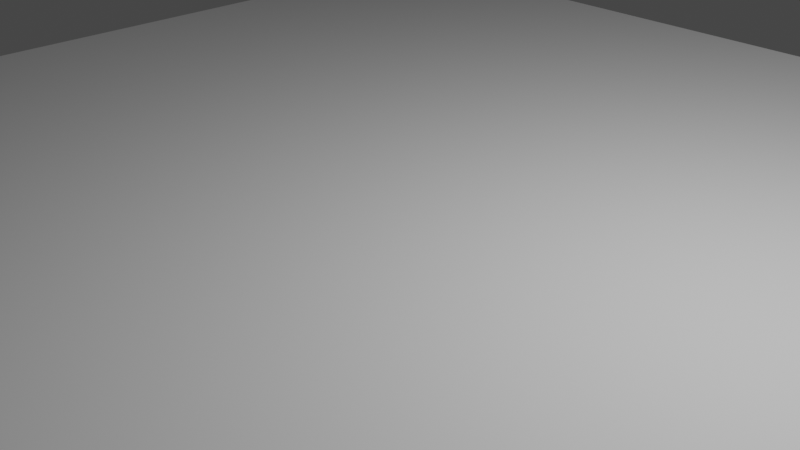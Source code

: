 # Source: plane.blend  (saved by Blender 2.81.16; exported with 4.5.12 LTS)
import bpy
from mathutils import Matrix  # noqa: F401  (used for matrix-valued properties, if any)

bpy.ops.wm.read_factory_settings(use_empty=True)
scene = bpy.context.scene
scene.name = 'Scene'

# ---- collections
col_collection = bpy.data.collections.new('Collection'); scene.collection.children.link(col_collection)

# ---- world
world_world = bpy.data.worlds.new('World'); scene.world = world_world
world_world.use_nodes = True; world_world.node_tree.nodes.clear()
_N = world_world.node_tree.nodes; _L = world_world.node_tree.links
n0 = _N.new('ShaderNodeOutputWorld'); n0.name = 'World Output'; n0.location = (300, 300)
n1 = _N.new('ShaderNodeBackground'); n1.name = 'Background'; n1.location = (10, 300)
n1.inputs[0].default_value = (0.05088, 0.05088, 0.05088, 1.0)
_L.new(n1.outputs[0], n0.inputs[0])
n0.is_active_output = True
world_world.color = (0.05088, 0.05088, 0.05088)
world_world.use_sun_shadow = False
world_world.sun_shadow_jitter_overblur = 0.0

# ---- cameras
cam_camera = bpy.data.cameras.new('Camera')
cam_camera.clip_end = 100.0
cam_camera.ortho_scale = 7.314

# ---- lights
light_light = bpy.data.lights.new('Light', 'POINT')
light_light.transmission_factor = 0.0
light_light.energy = 1000.0
light_light.shadow_soft_size = 0.1
light_light.shadow_maximum_resolution = 0.006
light_light.use_absolute_resolution = True

# ---- meshes
me_plane = bpy.data.meshes.new('Plane')
me_plane.from_pydata([(-1.0, -1.0, 0.0), (1.0, -1.0, 0.0), (-1.0, 1.0, 0.0), (1.0, 1.0, 0.0), (-1.0, 0.0, 0.0), (0.0, -1.0, 0.0), (1.0, 0.0, 0.0), (0.0, 1.0, 0.0), (0.0, 0.0, 0.0), (1.0, 0.5, 0.0), (-1.0, 0.5, 0.0), (0.0, 0.5, 0.0), (-1.0, 0.25, 0.0), (1.0, 0.25, 0.0), (0.0, 0.25, 0.0), (1.0, 0.75, 0.0), (0.0, 0.75, 0.0), (-1.0, 0.75, 0.0), (-1.0, -0.5, 0.0), (1.0, -0.5, 0.0), (0.0, -0.5, 0.0), (1.0, -0.25, 0.0), (0.0, -0.25, 0.0), (-1.0, -0.25, 0.0), (-1.0, -0.75, 0.0), (1.0, -0.75, 0.0), (0.0, -0.75, 0.0), (-0.5, 1.0, 0.0), (-0.5, -1.0, 0.0), (-0.5, 0.0, 0.0), (-0.5, 0.5, 0.0), (-0.5, 0.25, 0.0), (-0.5, 0.75, 0.0), (-0.5, -0.5, 0.0), (-0.5, -0.25, 0.0), (-0.5, -0.75, 0.0), (-0.25, -1.0, 0.0), (-0.25, 1.0, 0.0), (-0.25, 0.0, 0.0), (-0.25, 0.5, 0.0), (-0.25, 0.25, 0.0), (-0.25, 0.75, 0.0), (-0.25, -0.5, 0.0), (-0.25, -0.25, 0.0), (-0.25, -0.75, 0.0), (-0.75, 1.0, 0.0), (-0.75, 0.0, 0.0), (-0.75, 0.5, 0.0), (-0.75, 0.25, 0.0), (-0.75, 0.75, 0.0), (-0.75, -0.5, 0.0), (-0.75, -0.25, 0.0), (-0.75, -0.75, 0.0), (-0.75, -1.0, 0.0), (0.5, -1.0, 0.0), (0.5, 1.0, 0.0), (0.5, 0.0, 0.0), (0.5, 0.5, 0.0), (0.5, 0.25, 0.0), (0.5, 0.75, 0.0), (0.5, -0.5, 0.0), (0.5, -0.25, 0.0), (0.5, -0.75, 0.0), (0.25, 1.0, 0.0), (0.25, 0.0, 0.0), (0.25, 0.5, 0.0), (0.25, 0.25, 0.0), (0.25, 0.75, 0.0), (0.25, -0.5, 0.0), (0.25, -0.25, 0.0), (0.25, -0.75, 0.0), (0.25, -1.0, 0.0), (0.75, -1.0, 0.0), (0.75, 1.0, 0.0), (0.75, 0.0, 0.0), (0.75, 0.5, 0.0), (0.75, 0.25, 0.0), (0.75, 0.75, 0.0), (0.75, -0.5, 0.0), (0.75, -0.25, 0.0), (0.75, -0.75, 0.0)], [], [(77, 15, 3, 73), (41, 16, 7, 37), (43, 22, 8, 38), (79, 21, 6, 74), (40, 14, 11, 39), (76, 13, 9, 75), (74, 6, 13, 76), (38, 8, 14, 40), (39, 11, 16, 41), (75, 9, 15, 77), (80, 25, 19, 78), (44, 26, 20, 42), (78, 19, 21, 79), (42, 20, 22, 43), (36, 5, 26, 44), (72, 1, 25, 80), (53, 28, 35, 52), (50, 33, 34, 51), (52, 35, 33, 50), (47, 30, 32, 49), (46, 29, 31, 48), (48, 31, 30, 47), (51, 34, 29, 46), (49, 32, 27, 45), (28, 36, 44, 35), (33, 42, 43, 34), (35, 44, 42, 33), (30, 39, 41, 32), (29, 38, 40, 31), (31, 40, 39, 30), (34, 43, 38, 29), (32, 41, 37, 27), (17, 49, 45, 2), (23, 51, 46, 4), (12, 48, 47, 10), (4, 46, 48, 12), (10, 47, 49, 17), (24, 52, 50, 18), (18, 50, 51, 23), (0, 53, 52, 24), (71, 54, 62, 70), (68, 60, 61, 69), (70, 62, 60, 68), (65, 57, 59, 67), (64, 56, 58, 66), (66, 58, 57, 65), (69, 61, 56, 64), (67, 59, 55, 63), (16, 67, 63, 7), (22, 69, 64, 8), (14, 66, 65, 11), (8, 64, 66, 14), (11, 65, 67, 16), (26, 70, 68, 20), (20, 68, 69, 22), (5, 71, 70, 26), (54, 72, 80, 62), (60, 78, 79, 61), (62, 80, 78, 60), (57, 75, 77, 59), (56, 74, 76, 58), (58, 76, 75, 57), (61, 79, 74, 56), (59, 77, 73, 55)])
_uv = me_plane.uv_layers.new(name='UVMap')
_uv.uv.foreach_set('vector', [0.875, 0.875, 1.0, 0.875, 1.0, 1.0, 0.875, 1.0, 0.375, 0.875, 0.5, 0.875, 0.5, 1.0, 0.375, 1.0, 0.375, 0.375, 0.5, 0.375, 0.5, 0.5, 0.375, 0.5, 0.875, 0.375, 1.0, 0.375, 1.0, 0.5, 0.875, 0.5, 0.375, 0.625, 0.5, 0.625, 0.5, 0.75, 0.375, 0.75, 0.875, 0.625, 1.0, 0.625, 1.0, 0.75, 0.875, 0.75, 0.875, 0.5, 1.0, 0.5, 1.0, 0.625, 0.875, 0.625, 0.375, 0.5, 0.5, 0.5, 0.5, 0.625, 0.375, 0.625, 0.375, 0.75, 0.5, 0.75, 0.5, 0.875, 0.375, 0.875, 0.875, 0.75, 1.0, 0.75, 1.0, 0.875, 0.875, 0.875, 0.875, 0.125, 1.0, 0.125, 1.0, 0.25, 0.875, 0.25, 0.375, 0.125, 0.5, 0.125, 0.5, 0.25, 0.375, 0.25, 0.875, 0.25, 1.0, 0.25, 1.0, 0.375, 0.875, 0.375, 0.375, 0.25, 0.5, 0.25, 0.5, 0.375, 0.375, 0.375, 0.375, 0.0, 0.5, 0.0, 0.5, 0.125, 0.375, 0.125, 0.875, 0.0, 1.0, 0.0, 1.0, 0.125, 0.875, 0.125, 0.125, 0.0, 0.25, 0.0, 0.25, 0.125, 0.125, 0.125, 0.125, 0.25, 0.25, 0.25, 0.25, 0.375, 0.125, 0.375, 0.125, 0.125, 0.25, 0.125, 0.25, 0.25, 0.125, 0.25, 0.125, 0.75, 0.25, 0.75, 0.25, 0.875, 0.125, 0.875, 0.125, 0.5, 0.25, 0.5, 0.25, 0.625, 0.125, 0.625, 0.125, 0.625, 0.25, 0.625, 0.25, 0.75, 0.125, 0.75, 0.125, 0.375, 0.25, 0.375, 0.25, 0.5, 0.125, 0.5, 0.125, 0.875, 0.25, 0.875, 0.25, 1.0, 0.125, 1.0, 0.25, 0.0, 0.375, 0.0, 0.375, 0.125, 0.25, 0.125, 0.25, 0.25, 0.375, 0.25, 0.375, 0.375, 0.25, 0.375, 0.25, 0.125, 0.375, 0.125, 0.375, 0.25, 0.25, 0.25, 0.25, 0.75, 0.375, 0.75, 0.375, 0.875, 0.25, 0.875, 0.25, 0.5, 0.375, 0.5, 0.375, 0.625, 0.25, 0.625, 0.25, 0.625, 0.375, 0.625, 0.375, 0.75, 0.25, 0.75, 0.25, 0.375, 0.375, 0.375, 0.375, 0.5, 0.25, 0.5, 0.25, 0.875, 0.375, 0.875, 0.375, 1.0, 0.25, 1.0, 0.0, 0.875, 0.125, 0.875, 0.125, 1.0, 0.0, 1.0, 0.0, 0.375, 0.125, 0.375, 0.125, 0.5, 0.0, 0.5, 0.0, 0.625, 0.125, 0.625, 0.125, 0.75, 0.0, 0.75, 0.0, 0.5, 0.125, 0.5, 0.125, 0.625, 0.0, 0.625, 0.0, 0.75, 0.125, 0.75, 0.125, 0.875, 0.0, 0.875, 0.0, 0.125, 0.125, 0.125, 0.125, 0.25, 0.0, 0.25, 0.0, 0.25, 0.125, 0.25, 0.125, 0.375, 0.0, 0.375, 0.0, 0.0, 0.125, 0.0, 0.125, 0.125, 0.0, 0.125, 0.625, 0.0, 0.75, 0.0, 0.75, 0.125, 0.625, 0.125, 0.625, 0.25, 0.75, 0.25, 0.75, 0.375, 0.625, 0.375, 0.625, 0.125, 0.75, 0.125, 0.75, 0.25, 0.625, 0.25, 0.625, 0.75, 0.75, 0.75, 0.75, 0.875, 0.625, 0.875, 0.625, 0.5, 0.75, 0.5, 0.75, 0.625, 0.625, 0.625, 0.625, 0.625, 0.75, 0.625, 0.75, 0.75, 0.625, 0.75, 0.625, 0.375, 0.75, 0.375, 0.75, 0.5, 0.625, 0.5, 0.625, 0.875, 0.75, 0.875, 0.75, 1.0, 0.625, 1.0, 0.5, 0.875, 0.625, 0.875, 0.625, 1.0, 0.5, 1.0, 0.5, 0.375, 0.625, 0.375, 0.625, 0.5, 0.5, 0.5, 0.5, 0.625, 0.625, 0.625, 0.625, 0.75, 0.5, 0.75, 0.5, 0.5, 0.625, 0.5, 0.625, 0.625, 0.5, 0.625, 0.5, 0.75, 0.625, 0.75, 0.625, 0.875, 0.5, 0.875, 0.5, 0.125, 0.625, 0.125, 0.625, 0.25, 0.5, 0.25, 0.5, 0.25, 0.625, 0.25, 0.625, 0.375, 0.5, 0.375, 0.5, 0.0, 0.625, 0.0, 0.625, 0.125, 0.5, 0.125, 0.75, 0.0, 0.875, 0.0, 0.875, 0.125, 0.75, 0.125, 0.75, 0.25, 0.875, 0.25, 0.875, 0.375, 0.75, 0.375, 0.75, 0.125, 0.875, 0.125, 0.875, 0.25, 0.75, 0.25, 0.75, 0.75, 0.875, 0.75, 0.875, 0.875, 0.75, 0.875, 0.75, 0.5, 0.875, 0.5, 0.875, 0.625, 0.75, 0.625, 0.75, 0.625, 0.875, 0.625, 0.875, 0.75, 0.75, 0.75, 0.75, 0.375, 0.875, 0.375, 0.875, 0.5, 0.75, 0.5, 0.75, 0.875, 0.875, 0.875, 0.875, 1.0, 0.75, 1.0])
me_plane.use_remesh_fix_poles = True
me_plane.use_remesh_preserve_attributes = False
me_plane.use_mirror_vertex_groups = False
me_plane.update()

# ---- objects
ob_light = bpy.data.objects.new('Light', light_light)
ob_camera = bpy.data.objects.new('Camera', cam_camera)
ob_plane = bpy.data.objects.new('Plane', me_plane)

# ---- transforms, parenting, visibility, modifiers, constraints
ob_light.location = (4.076, 1.005, 5.904)
ob_light.rotation_euler = (0.6503, 0.05522, 1.866)
ob_light.lock_rotations_4d = False
ob_light.empty_display_type = 'ARROWS'
ob_light.color = (0.0, 0.0, 0.0, 0.0)
ob_light.lineart.crease_threshold = 0.0
ob_camera.location = (7.359, -6.926, 4.958)
ob_camera.rotation_euler = (1.109, 0.0, 0.8149)
ob_camera.lock_rotations_4d = False
ob_camera.empty_display_type = 'ARROWS'
ob_camera.color = (0.0, 0.0, 0.0, 0.0)
ob_camera.display_type = 'WIRE'
ob_camera.lineart.crease_threshold = 0.0
ob_plane.location = (0.0, 0.0, 0.0)
ob_plane.scale = (7.821, 7.821, 7.821)
ob_plane.lineart.crease_threshold = 0.0

# ---- collection membership
col_collection.objects.link(ob_light)
col_collection.objects.link(ob_camera)
col_collection.objects.link(ob_plane)

# ---- scene / render settings (as saved in the file)
scene.camera = ob_camera
scene.frame_start = 1; scene.frame_end = 250; scene.frame_set(1)
scene.render.engine = 'BLENDER_EEVEE_NEXT'
scene.cycles.use_denoising = False
scene.cycles.samples = 128
scene.cycles.sampling_pattern = 'TABULATED_SOBOL'
scene.cycles.use_adaptive_sampling = False
scene.cycles.use_light_tree = False
scene.view_settings.view_transform = 'Filmic'
bpy.context.view_layer.update()
